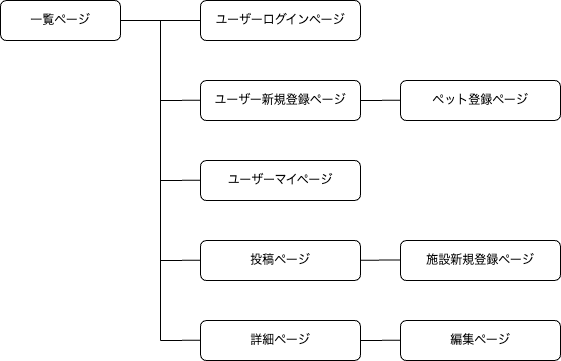

The diagram above was exported from draw.io. Its source (the exported page's mxGraphModel, read from the mxfile embedded in the PNG):
<mxGraphModel dx="1154" dy="597" grid="1" gridSize="10" guides="1" tooltips="1" connect="1" arrows="1" fold="1" page="1" pageScale="1" pageWidth="1169" pageHeight="827" background="#ffffff" math="0" shadow="0">
  <root>
    <mxCell id="0" />
    <mxCell id="1" parent="0" />
    <mxCell id="11" style="edgeStyle=none;html=1;exitX=1;exitY=0.5;exitDx=0;exitDy=0;entryX=0;entryY=0.5;entryDx=0;entryDy=0;endArrow=none;endFill=0;" parent="1" source="2" target="3" edge="1">
      <mxGeometry relative="1" as="geometry" />
    </mxCell>
    <mxCell id="2" value="一覧ページ" style="rounded=1;whiteSpace=wrap;html=1;" parent="1" vertex="1">
      <mxGeometry x="80" y="80" width="120" height="40" as="geometry" />
    </mxCell>
    <mxCell id="3" value="ユーザーログインページ" style="rounded=1;whiteSpace=wrap;html=1;" parent="1" vertex="1">
      <mxGeometry x="280" y="80" width="160" height="40" as="geometry" />
    </mxCell>
    <mxCell id="4" value="詳細ページ" style="rounded=1;whiteSpace=wrap;html=1;" parent="1" vertex="1">
      <mxGeometry x="280" y="400" width="160" height="40" as="geometry" />
    </mxCell>
    <mxCell id="5" value="投稿ページ" style="rounded=1;whiteSpace=wrap;html=1;" parent="1" vertex="1">
      <mxGeometry x="280" y="320" width="160" height="40" as="geometry" />
    </mxCell>
    <mxCell id="6" value="ユーザーマイページ" style="rounded=1;whiteSpace=wrap;html=1;" parent="1" vertex="1">
      <mxGeometry x="280" y="240" width="160" height="40" as="geometry" />
    </mxCell>
    <mxCell id="7" value="ユーザー新規登録ページ" style="rounded=1;whiteSpace=wrap;html=1;" parent="1" vertex="1">
      <mxGeometry x="280" y="160" width="160" height="40" as="geometry" />
    </mxCell>
    <mxCell id="8" value="ペット登録ページ" style="rounded=1;whiteSpace=wrap;html=1;" parent="1" vertex="1">
      <mxGeometry x="480" y="160" width="160" height="40" as="geometry" />
    </mxCell>
    <mxCell id="9" value="編集ページ" style="rounded=1;whiteSpace=wrap;html=1;" parent="1" vertex="1">
      <mxGeometry x="480" y="400" width="160" height="40" as="geometry" />
    </mxCell>
    <mxCell id="10" value="" style="endArrow=none;html=1;" parent="1" edge="1">
      <mxGeometry width="50" height="50" relative="1" as="geometry">
        <mxPoint x="240" y="420" as="sourcePoint" />
        <mxPoint x="240" y="100" as="targetPoint" />
      </mxGeometry>
    </mxCell>
    <mxCell id="12" style="edgeStyle=none;html=1;entryX=0;entryY=0.5;entryDx=0;entryDy=0;endArrow=none;endFill=0;" parent="1" edge="1">
      <mxGeometry relative="1" as="geometry">
        <mxPoint x="440" y="180" as="sourcePoint" />
        <mxPoint x="480" y="179.76" as="targetPoint" />
      </mxGeometry>
    </mxCell>
    <mxCell id="13" style="edgeStyle=none;html=1;entryX=0;entryY=0.5;entryDx=0;entryDy=0;endArrow=none;endFill=0;" parent="1" edge="1">
      <mxGeometry relative="1" as="geometry">
        <mxPoint x="240" y="180" as="sourcePoint" />
        <mxPoint x="280" y="179.76" as="targetPoint" />
      </mxGeometry>
    </mxCell>
    <mxCell id="14" style="edgeStyle=none;html=1;entryX=0;entryY=0.5;entryDx=0;entryDy=0;endArrow=none;endFill=0;" parent="1" edge="1">
      <mxGeometry relative="1" as="geometry">
        <mxPoint x="240" y="260" as="sourcePoint" />
        <mxPoint x="280" y="259.76" as="targetPoint" />
      </mxGeometry>
    </mxCell>
    <mxCell id="15" style="edgeStyle=none;html=1;entryX=0;entryY=0.5;entryDx=0;entryDy=0;endArrow=none;endFill=0;" parent="1" edge="1">
      <mxGeometry relative="1" as="geometry">
        <mxPoint x="240" y="339.99999999999994" as="sourcePoint" />
        <mxPoint x="280" y="339.76" as="targetPoint" />
      </mxGeometry>
    </mxCell>
    <mxCell id="16" style="edgeStyle=none;html=1;entryX=0;entryY=0.5;entryDx=0;entryDy=0;endArrow=none;endFill=0;" parent="1" edge="1">
      <mxGeometry relative="1" as="geometry">
        <mxPoint x="240" y="420" as="sourcePoint" />
        <mxPoint x="280" y="419.76" as="targetPoint" />
      </mxGeometry>
    </mxCell>
    <mxCell id="17" style="edgeStyle=none;html=1;entryX=0;entryY=0.5;entryDx=0;entryDy=0;endArrow=none;endFill=0;" parent="1" edge="1">
      <mxGeometry relative="1" as="geometry">
        <mxPoint x="440" y="420" as="sourcePoint" />
        <mxPoint x="480" y="419.76" as="targetPoint" />
      </mxGeometry>
    </mxCell>
    <mxCell id="18" value="施設新規登録ページ" style="rounded=1;whiteSpace=wrap;html=1;" vertex="1" parent="1">
      <mxGeometry x="480" y="320" width="160" height="40" as="geometry" />
    </mxCell>
    <mxCell id="19" style="edgeStyle=none;html=1;entryX=0;entryY=0.5;entryDx=0;entryDy=0;endArrow=none;endFill=0;" edge="1" parent="1">
      <mxGeometry relative="1" as="geometry">
        <mxPoint x="440" y="339.74" as="sourcePoint" />
        <mxPoint x="480" y="339.5" as="targetPoint" />
      </mxGeometry>
    </mxCell>
  </root>
</mxGraphModel>